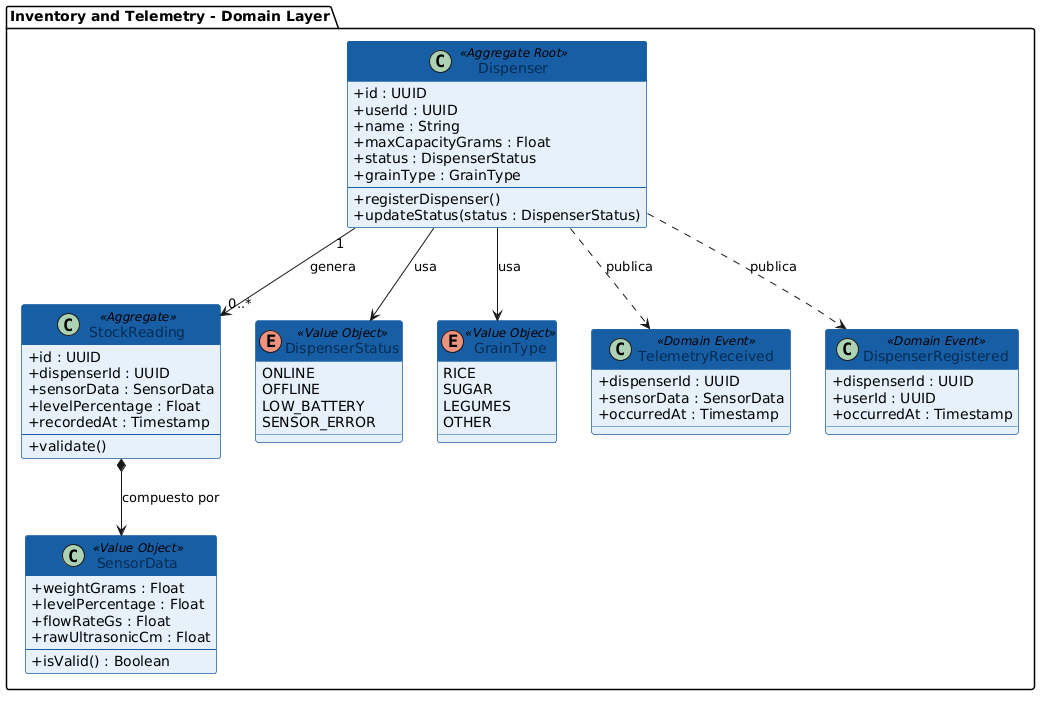

The diagram above was rendered by PlantUML. Its source (embedded in the PNG):
@startuml
skinparam classAttributeIconSize 0
skinparam classBorderRadius 8
skinparam backgroundColor #FFFFFF
skinparam class {
  BackgroundColor #E6F1FB
  BorderColor #185FA5
  HeaderBackgroundColor #185FA5
  FontColor #042C53
  HeaderFontColor #FFFFFF
}

package "Inventory and Telemetry - Domain Layer" {

  class Dispenser <<Aggregate Root>> {
    + id : UUID
    + userId : UUID
    + name : String
    + maxCapacityGrams : Float
    + status : DispenserStatus
    + grainType : GrainType
    --
    + registerDispenser()
    + updateStatus(status : DispenserStatus)
  }

  class StockReading <<Aggregate>> {
    + id : UUID
    + dispenserId : UUID
    + sensorData : SensorData
    + levelPercentage : Float
    + recordedAt : Timestamp
    --
    + validate()
  }

  class SensorData <<Value Object>> {
    + weightGrams : Float
    + levelPercentage : Float
    + flowRateGs : Float
    + rawUltrasonicCm : Float
    --
    + isValid() : Boolean
  }

  enum DispenserStatus <<Value Object>> {
    ONLINE
    OFFLINE
    LOW_BATTERY
    SENSOR_ERROR
  }

  enum GrainType <<Value Object>> {
    RICE
    SUGAR
    LEGUMES
    OTHER
  }

  class TelemetryReceived <<Domain Event>> {
    + dispenserId : UUID
    + sensorData : SensorData
    + occurredAt : Timestamp
  }

  class DispenserRegistered <<Domain Event>> {
    + dispenserId : UUID
    + userId : UUID
    + occurredAt : Timestamp
  }

  Dispenser "1" --> "0..*" StockReading : genera
  StockReading *--> SensorData : compuesto por
  Dispenser --> DispenserStatus : usa
  Dispenser --> GrainType : usa
  Dispenser ..> TelemetryReceived : publica
  Dispenser ..> DispenserRegistered : publica
}
@enduml